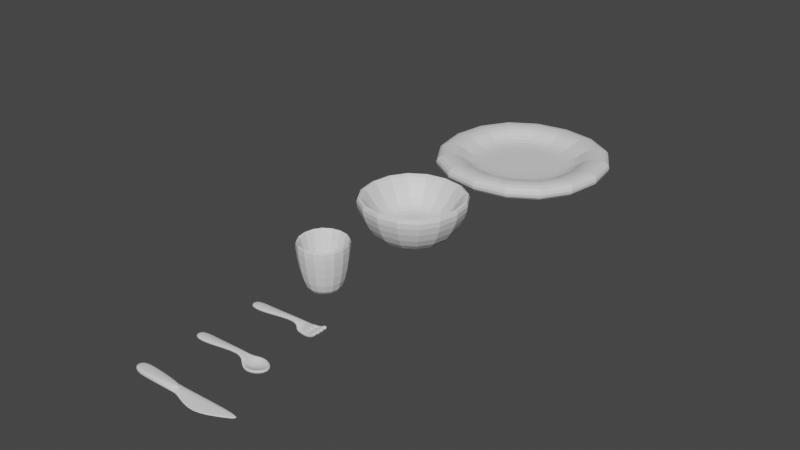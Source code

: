 # Source: Dishes.blend  (saved by Blender 3.5.10; exported with 4.5.12 LTS)
import bpy
from mathutils import Matrix  # noqa: F401  (used for matrix-valued properties, if any)

bpy.ops.wm.read_factory_settings(use_empty=True)
scene = bpy.context.scene
scene.name = 'Scene'

# ---- collections
col_collection = bpy.data.collections.new('Collection'); scene.collection.children.link(col_collection)

# ---- materials (node trees are filled in below, after node groups)
mat_material = bpy.data.materials.new('Material')
mat_material.alpha_threshold = 0.0
mat_material.use_transparent_shadow = False
mat_material.roughness = 0.5
mat_material.line_color = (0.0, 0.0, 0.0, 1.0)

# ---- material node trees
mat_material.use_nodes = True; mat_material.node_tree.nodes.clear()
_N = mat_material.node_tree.nodes; _L = mat_material.node_tree.links
n0 = _N.new('ShaderNodeOutputMaterial'); n0.name = 'Material Output'; n0.location = (300, 300)
n1 = _N.new('ShaderNodeBsdfPrincipled'); n1.name = 'Principled BSDF'; n1.location = (10, 300)
n1.distribution = 'GGX'
n1.subsurface_method = 'RANDOM_WALK_SKIN'
n1.inputs[3].default_value = 1.45
n1.inputs[27].default_value = (0.0, 0.0, 0.0, 1.0)
n1.inputs[28].default_value = 1.0
_L.new(n1.outputs[0], n0.inputs[0])
n0.is_active_output = True

# ---- world
world_world = bpy.data.worlds.new('World'); scene.world = world_world
world_world.use_nodes = True; world_world.node_tree.nodes.clear()
_N = world_world.node_tree.nodes; _L = world_world.node_tree.links
n0 = _N.new('ShaderNodeOutputWorld'); n0.name = 'World Output'; n0.location = (300, 300)
n1 = _N.new('ShaderNodeBackground'); n1.name = 'Background'; n1.location = (10, 300)
n1.inputs[0].default_value = (0.05088, 0.05088, 0.05088, 1.0)
_L.new(n1.outputs[0], n0.inputs[0])
n0.is_active_output = True
world_world.color = (0.05088, 0.05088, 0.05088)
world_world.use_sun_shadow = False
world_world.sun_shadow_jitter_overblur = 0.0

# ---- meshes
me_cube = bpy.data.meshes.new('Cube')
me_cube.from_pydata([(1.0, 1.0, 0.6345), (1.0, -1.0, 0.6345), (-1.0, 1.0, 0.6345), (-1.0, -1.0, 0.6345), (0.0, 0.0, 0.04433), (-0.632, 0.632, -0.04508), (-0.632, -0.632, -0.04508), (0.632, 0.632, -0.04508), (0.632, -0.632, -0.04508)], [], [(5, 6, 3, 2), (7, 5, 2, 0), (6, 8, 1, 3), (8, 7, 0, 1), (4, 6, 5), (4, 5, 7), (4, 8, 6), (4, 7, 8)])
_uv = me_cube.uv_layers.new(name='UVMap')
_uv.uv.foreach_set('vector', [0.2071, 0.5821, 0.2071, 0.6679, 0.125, 0.75, 0.125, 0.5, 0.2929, 0.5821, 0.2071, 0.5821, 0.125, 0.5, 0.375, 0.5, 0.2071, 0.6679, 0.2929, 0.6679, 0.375, 0.75, 0.125, 0.75, 0.2929, 0.6679, 0.2929, 0.5821, 0.375, 0.5, 0.375, 0.75, 0.2373, 0.6377, 0.2071, 0.6679, 0.2071, 0.5821, 0.2373, 0.6123, 0.2071, 0.5821, 0.2929, 0.5821, 0.2627, 0.6377, 0.2929, 0.6679, 0.2071, 0.6679, 0.2627, 0.6123, 0.2929, 0.5821, 0.2929, 0.6679])
me_cube.materials.append(mat_material)
me_cube.use_mirror_vertex_groups = False
me_cube.update()
me_cube_001 = bpy.data.meshes.new('Cube.001')
me_cube_001.from_pydata([(1.185, 1.185, 0.1692), (1.185, -1.185, 0.1692), (-1.185, 1.185, 0.1692), (-1.185, -1.185, 0.1692), (0.0, 0.0, -0.01015), (-1.1, 1.1, -0.01015), (-1.1, -1.1, -0.01015), (1.1, 1.1, -0.01015), (1.1, -1.1, -0.01015), (1.616, 1.616, 0.1692), (1.616, -1.616, 0.1692), (-1.616, 1.616, 0.1692), (-1.616, -1.616, 0.1692)], [], [(5, 6, 3, 2), (7, 5, 2, 0), (6, 8, 1, 3), (8, 7, 0, 1), (4, 6, 5), (4, 5, 7), (4, 8, 6), (4, 7, 8), (1, 0, 9, 10), (0, 2, 11, 9), (3, 1, 10, 12), (2, 3, 12, 11)])
_uv = me_cube_001.uv_layers.new(name='UVMap')
_uv.uv.foreach_set('vector', [0.2071, 0.5821, 0.2071, 0.6679, 0.125, 0.75, 0.125, 0.5, 0.2929, 0.5821, 0.2071, 0.5821, 0.125, 0.5, 0.375, 0.5, 0.2071, 0.6679, 0.2929, 0.6679, 0.375, 0.75, 0.125, 0.75, 0.2929, 0.6679, 0.2929, 0.5821, 0.375, 0.5, 0.375, 0.75, 0.2373, 0.6377, 0.2071, 0.6679, 0.2071, 0.5821, 0.2373, 0.6123, 0.2071, 0.5821, 0.2929, 0.5821, 0.2627, 0.6377, 0.2929, 0.6679, 0.2071, 0.6679, 0.2627, 0.6123, 0.2929, 0.5821, 0.2929, 0.6679, 0.375, 0.75, 0.375, 0.5, 0.375, 0.5, 0.375, 0.75, 0.375, 0.5, 0.125, 0.5, 0.125, 0.5, 0.375, 0.5, 0.125, 0.75, 0.375, 0.75, 0.375, 0.75, 0.125, 0.75, 0.125, 0.5, 0.125, 0.75, 0.125, 0.75, 0.125, 0.5])
me_cube_001.materials.append(mat_material)
me_cube_001.use_mirror_vertex_groups = False
me_cube_001.update()
me_cube_002 = bpy.data.meshes.new('Cube.002')
me_cube_002.from_pydata([(0.4581, 0.4581, 0.7624), (0.4581, -0.4581, 0.7624), (-0.4581, 0.4581, 0.7624), (-0.4581, -0.4581, 0.7624), (0.0, 0.0, 0.137), (-0.2973, 0.2973, -0.1344), (-0.2973, -0.2973, -0.1344), (0.2973, 0.2973, -0.1344), (0.2973, -0.2973, -0.1344)], [], [(5, 6, 3, 2), (7, 5, 2, 0), (6, 8, 1, 3), (8, 7, 0, 1), (4, 6, 5), (4, 5, 7), (4, 8, 6), (4, 7, 8)])
_uv = me_cube_002.uv_layers.new(name='UVMap')
_uv.uv.foreach_set('vector', [0.2071, 0.5821, 0.2071, 0.6679, 0.125, 0.75, 0.125, 0.5, 0.2929, 0.5821, 0.2071, 0.5821, 0.125, 0.5, 0.375, 0.5, 0.2071, 0.6679, 0.2929, 0.6679, 0.375, 0.75, 0.125, 0.75, 0.2929, 0.6679, 0.2929, 0.5821, 0.375, 0.5, 0.375, 0.75, 0.2373, 0.6377, 0.2071, 0.6679, 0.2071, 0.5821, 0.2373, 0.6123, 0.2071, 0.5821, 0.2929, 0.5821, 0.2627, 0.6377, 0.2929, 0.6679, 0.2071, 0.6679, 0.2627, 0.6123, 0.2929, 0.5821, 0.2929, 0.6679])
me_cube_002.materials.append(mat_material)
me_cube_002.use_mirror_vertex_groups = False
me_cube_002.update()
me_cube_003 = bpy.data.meshes.new('Cube.003')
me_cube_003.from_pydata([(0.5188, 0.1258, -0.007663), (-0.1277, 0.08706, -0.008059), (-0.1277, -0.1004, -0.008059), (0.4625, 0.01537, 0.07439), (0.4625, -0.02376, 0.07439), (0.5188, -0.145, -0.007663), (0.6506, 0.1258, -0.007663), (0.6506, -0.145, -0.007663), (0.6506, -0.07729, -0.007663), (0.6506, -0.00959, -0.007663), (0.6506, 0.05811, -0.007663), (0.7909, -0.00959, -0.007663), (0.7909, 0.05811, -0.007663), (0.7859, 0.1258, -0.007663), (0.7859, 0.05811, -0.007663), (0.7924, -0.07729, -0.007663), (0.7924, -0.00959, -0.007663), (0.7878, -0.145, -0.007663), (0.7878, -0.07729, -0.007663), (0.917, -0.00959, 0.08412), (0.917, 0.05811, 0.08412), (0.912, 0.1258, 0.08412), (0.912, 0.05811, 0.08412), (0.9185, -0.07729, 0.08412), (0.9185, -0.00959, 0.08412), (0.9139, -0.145, 0.08412), (0.9139, -0.07729, 0.08412), (-0.4258, 0.08706, -0.008059), (-0.4258, -0.1004, -0.008059)], [], [(5, 0, 6, 10, 9, 8, 7), (1, 3, 4, 2), (4, 3, 0, 5), (9, 10, 12, 11), (10, 6, 13, 14), (8, 9, 16, 15), (7, 8, 18, 17), (15, 16, 24, 23), (11, 12, 20, 19), (17, 18, 26, 25), (14, 13, 21, 22), (1, 2, 28, 27)])
_uv = me_cube_003.uv_layers.new(name='UVMap')
_uv.uv.foreach_set('vector', [0.2929, 0.6679, 0.2929, 0.5821, 0.2929, 0.5821, 0.2929, 0.6035, 0.2929, 0.625, 0.2929, 0.6465, 0.2929, 0.6679, 0.2071, 0.5821, 0.2929, 0.5821, 0.2929, 0.6679, 0.2071, 0.6679, 0.2929, 0.6679, 0.2929, 0.5821, 0.2929, 0.5821, 0.2929, 0.6679, 0.2929, 0.625, 0.2929, 0.6035, 0.2929, 0.6035, 0.2929, 0.625, 0.2929, 0.6035, 0.2929, 0.5821, 0.2929, 0.5821, 0.2929, 0.6035, 0.2929, 0.6465, 0.2929, 0.625, 0.2929, 0.625, 0.2929, 0.6465, 0.2929, 0.6679, 0.2929, 0.6465, 0.2929, 0.6465, 0.2929, 0.6679, 0.2929, 0.6465, 0.2929, 0.625, 0.2929, 0.625, 0.2929, 0.6465, 0.2929, 0.625, 0.2929, 0.6035, 0.2929, 0.6035, 0.2929, 0.625, 0.2929, 0.6679, 0.2929, 0.6465, 0.2929, 0.6465, 0.2929, 0.6679, 0.2929, 0.6035, 0.2929, 0.5821, 0.2929, 0.5821, 0.2929, 0.6035, 0.2071, 0.5821, 0.2071, 0.6679, 0.2071, 0.6679, 0.2071, 0.5821])
me_cube_003.materials.append(mat_material)
me_cube_003.use_mirror_vertex_groups = False
me_cube_003.update()
me_cube_004 = bpy.data.meshes.new('Cube.004')
me_cube_004.from_pydata([(0.5058, 0.1263, -0.02024), (-0.1407, 0.08753, -0.02063), (-0.1407, -0.09988, -0.02063), (0.4495, 0.01584, 0.06182), (0.4495, -0.02329, 0.06182), (0.5058, -0.1445, -0.02024), (0.7406, 0.2096, -0.02024), (0.7406, -0.2278, -0.02024), (0.6376, -0.009118, -0.1638), (1.007, -0.009118, -0.02024), (-0.4388, 0.08753, -0.02063), (-0.4388, -0.09988, -0.02063)], [], [(8, 6, 9), (1, 3, 4, 2), (7, 8, 9), (1, 2, 11, 10), (0, 6, 8), (7, 5, 8), (0, 8, 5, 4, 3)])
_uv = me_cube_004.uv_layers.new(name='UVMap')
_uv.uv.foreach_set('vector', [0.2929, 0.6465, 0.2929, 0.5821, 0.2929, 0.6465, 0.2071, 0.5821, 0.2929, 0.5821, 0.2929, 0.6679, 0.2071, 0.6679, 0.2929, 0.6679, 0.2929, 0.6465, 0.2929, 0.6465, 0.2071, 0.5821, 0.2071, 0.6679, 0.2071, 0.6679, 0.2071, 0.5821, 0.2929, 0.5821, 0.2929, 0.5821, 0.2929, 0.6465, 0.2929, 0.6679, 0.2929, 0.6679, 0.2929, 0.6465, 0.2929, 0.5821, 0.2929, 0.6465, 0.2929, 0.6679, 0.2929, 0.6679, 0.2929, 0.5821])
me_cube_004.materials.append(mat_material)
me_cube_004.use_mirror_vertex_groups = False
me_cube_004.update()
me_cube_005 = bpy.data.meshes.new('Cube.005')
me_cube_005.from_pydata([(1.53, 0.1263, -0.02024), (-0.1193, 0.08753, -0.02063), (-0.1193, -0.09988, -0.02063), (0.4024, 0.07669, -0.02089), (0.4024, -0.08414, -0.02089), (0.8155, -0.2492, -0.002862), (1.265, -0.009118, -0.0007586), (-0.4173, 0.08753, -0.02063), (-0.4173, -0.09988, -0.02063), (-0.1193, 0.08753, 0.04394), (-0.1193, -0.09988, 0.04394), (0.3539, 0.07669, 0.04368), (0.3539, -0.08414, 0.04368), (1.53, 0.1263, 0.04433), (0.8155, -0.2492, 0.01173), (1.265, -0.009118, 0.02485), (-0.4173, 0.08753, 0.04394), (-0.4173, -0.09988, 0.04394), (-0.1193, 0.08753, 0.08188), (-0.1193, -0.09988, 0.08188), (0.4518, 0.01584, 0.08163), (0.4518, -0.02329, 0.08163), (-0.4173, 0.08753, 0.08188), (-0.4173, -0.09988, 0.08188), (0.3398, 0.07106, -0.05882), (0.381, -0.08391, -0.004474), (0.4467, 0.07106, 0.08227), (0.4055, -0.08391, 0.02792)], [], [(1, 2, 4, 3), (1, 7, 8, 2), (24, 3, 4, 25), (16, 9, 18, 22), (12, 10, 19, 21), (0, 6, 15, 13), (2, 8, 17, 10), (6, 5, 14, 15), (24, 0, 13, 26), (1, 3, 11, 9), (8, 7, 16, 17), (25, 4, 12, 27), (4, 2, 10, 12), (7, 1, 9, 16), (18, 20, 21, 19), (18, 19, 23, 22), (11, 12, 21, 20), (9, 11, 20, 18), (10, 17, 23, 19), (17, 16, 22, 23), (26, 27, 12, 11), (13, 15, 14, 27, 26), (5, 25, 27, 14), (3, 24, 26, 11), (0, 24, 25, 5, 6)])
_uv = me_cube_005.uv_layers.new(name='UVMap')
_uv.uv.foreach_set('vector', [0.2071, 0.5821, 0.2071, 0.6679, 0.2929, 0.6679, 0.2929, 0.5821, 0.2071, 0.5821, 0.2071, 0.5821, 0.2071, 0.6679, 0.2071, 0.6679, 0.2929, 0.5821, 0.2929, 0.5821, 0.2929, 0.6679, 0.2929, 0.6679, 0.2071, 0.5821, 0.2071, 0.5821, 0.2071, 0.5821, 0.2071, 0.5821, 0.2929, 0.6679, 0.2071, 0.6679, 0.2071, 0.6679, 0.2929, 0.6679, 0.2929, 0.5821, 0.2929, 0.6465, 0.2929, 0.6465, 0.2929, 0.5821, 0.2071, 0.6679, 0.2071, 0.6679, 0.2071, 0.6679, 0.2071, 0.6679, 0.2929, 0.6465, 0.2929, 0.6679, 0.2929, 0.6679, 0.2929, 0.6465, 0.2929, 0.5821, 0.2929, 0.5821, 0.2929, 0.5821, 0.2929, 0.5821, 0.2071, 0.5821, 0.2929, 0.5821, 0.2929, 0.5821, 0.2071, 0.5821, 0.2071, 0.6679, 0.2071, 0.5821, 0.2071, 0.5821, 0.2071, 0.6679, 0.2929, 0.6679, 0.2929, 0.6679, 0.2929, 0.6679, 0.2929, 0.6679, 0.2929, 0.6679, 0.2071, 0.6679, 0.2071, 0.6679, 0.2929, 0.6679, 0.2071, 0.5821, 0.2071, 0.5821, 0.2071, 0.5821, 0.2071, 0.5821, 0.2071, 0.5821, 0.2929, 0.5821, 0.2929, 0.6679, 0.2071, 0.6679, 0.2071, 0.5821, 0.2071, 0.6679, 0.2071, 0.6679, 0.2071, 0.5821, 0.2929, 0.5821, 0.2929, 0.6679, 0.2929, 0.6679, 0.2929, 0.5821, 0.2071, 0.5821, 0.2929, 0.5821, 0.2929, 0.5821, 0.2071, 0.5821, 0.2071, 0.6679, 0.2071, 0.6679, 0.2071, 0.6679, 0.2071, 0.6679, 0.2071, 0.6679, 0.2071, 0.5821, 0.2071, 0.5821, 0.2071, 0.6679, 0.2929, 0.5821, 0.2929, 0.6679, 0.2929, 0.6679, 0.2929, 0.5821, 0.2929, 0.5821, 0.2929, 0.6465, 0.2929, 0.6679, 0.2929, 0.6679, 0.2929, 0.5821, 0.2929, 0.6679, 0.2929, 0.6679, 0.2929, 0.6679, 0.2929, 0.6679, 0.2929, 0.5821, 0.2929, 0.5821, 0.2929, 0.5821, 0.2929, 0.5821, 0.2929, 0.5821, 0.2929, 0.5821, 0.2929, 0.6679, 0.2929, 0.6679, 0.2929, 0.6465])
me_cube_005.materials.append(mat_material)
me_cube_005.use_mirror_vertex_groups = False
me_cube_005.update()

# ---- objects
ob_bowl = bpy.data.objects.new('Bowl', me_cube)
ob_plate = bpy.data.objects.new('Plate', me_cube_001)
ob_cup = bpy.data.objects.new('Cup', me_cube_002)
ob_fork = bpy.data.objects.new('Fork', me_cube_003)
ob_spoon = bpy.data.objects.new('Spoon', me_cube_004)
ob_knife = bpy.data.objects.new('Knife', me_cube_005)
ob_bottomdiameter_001 = bpy.data.objects.new('BottomDiameter.001', None)
ob_topdiameter = bpy.data.objects.new('TopDiameter', None)
ob_bottomdiameter_002 = bpy.data.objects.new('BottomDiameter.002', None)
ob_topdiameter_001 = bpy.data.objects.new('TopDiameter.001', None)
ob_bottomdiameter = bpy.data.objects.new('BottomDiameter', None)
ob_topdiameter_002 = bpy.data.objects.new('TopDiameter.002', None)

# ---- transforms, parenting, visibility, modifiers, constraints
ob_bowl.location = (0.0, 0.0, 0.0)
ob_bowl.lock_rotations_4d = False
ob_bowl.empty_display_type = 'ARROWS'
ob_bowl.show_name = True
ob_bowl.lineart.crease_threshold = 0.0
_m = ob_bowl.modifiers.new('Solidify', 'SOLIDIFY')
_m.thickness = 0.28
_m = ob_bowl.modifiers.new('Subdivision', 'SUBSURF')
ob_plate.location = (0.0, 3.0, 0.0)
ob_plate.lock_rotations_4d = False
ob_plate.empty_display_type = 'ARROWS'
ob_plate.show_name = True
ob_plate.lineart.crease_threshold = 0.0
_m = ob_plate.modifiers.new('Solidify', 'SOLIDIFY')
_m.thickness = 0.28
_m = ob_plate.modifiers.new('Subdivision', 'SUBSURF')
ob_cup.location = (0.0, -2.0, 0.0)
ob_cup.lock_rotations_4d = False
ob_cup.empty_display_type = 'ARROWS'
ob_cup.show_name = True
ob_cup.lineart.crease_threshold = 0.0
_m = ob_cup.modifiers.new('Solidify', 'SOLIDIFY')
_m.thickness = 0.15
_m = ob_cup.modifiers.new('Subdivision', 'SUBSURF')
ob_fork.location = (0.0, -3.0, 0.0)
ob_fork.lock_rotations_4d = False
ob_fork.empty_display_type = 'ARROWS'
ob_fork.show_name = True
ob_fork.lineart.crease_threshold = 0.0
_m = ob_fork.modifiers.new('Solidify', 'SOLIDIFY')
_m.thickness = 0.07
_m = ob_fork.modifiers.new('Subdivision', 'SUBSURF')
ob_spoon.location = (0.0, -4.0, 0.0)
ob_spoon.lock_rotations_4d = False
ob_spoon.empty_display_type = 'ARROWS'
ob_spoon.show_name = True
ob_spoon.lineart.crease_threshold = 0.0
_m = ob_spoon.modifiers.new('Solidify', 'SOLIDIFY')
_m.thickness = 0.07
_m = ob_spoon.modifiers.new('Subdivision', 'SUBSURF')
ob_knife.location = (0.0, -5.0, 0.0)
ob_knife.lock_rotations_4d = False
ob_knife.empty_display_type = 'ARROWS'
ob_knife.show_name = True
ob_knife.lineart.crease_threshold = 0.0
_m = ob_knife.modifiers.new('Subdivision', 'SUBSURF')
ob_bottomdiameter_001.parent = ob_bowl
ob_bottomdiameter_001.location = (6.608e-17, -0.0217, 0.2976)
ob_bottomdiameter_001.rotation_euler = (-1.571, -2.22e-16, 2.22e-16)
ob_bottomdiameter_001.scale = (0.3507, 0.3507, 0.3507)
ob_bottomdiameter_001.empty_display_type = 'CIRCLE'
ob_bottomdiameter_001.show_name = True
ob_topdiameter.parent = ob_bowl
ob_topdiameter.location = (1.507e-16, 9.313e-10, 0.6789)
ob_topdiameter.rotation_euler = (-1.571, -2.22e-16, 2.22e-16)
ob_topdiameter.scale = (0.5627, 0.5627, 0.5627)
ob_topdiameter.empty_display_type = 'CIRCLE'
ob_topdiameter.show_name = True
ob_bottomdiameter_002.parent = ob_cup
ob_bottomdiameter_002.matrix_parent_inverse = Matrix(((1.0, -0.0, -0.0, -0.0), (-0.0, 1.0, 0.0, 2.0), (-0.0, -0.0, 1.0, -0.0), (-0.0, 0.0, -0.0, 1.0)))
ob_bottomdiameter_002.location = (3.581e-17, -2.012, 0.1613)
ob_bottomdiameter_002.rotation_euler = (-1.571, -2.22e-16, 2.22e-16)
ob_bottomdiameter_002.scale = (0.1567, 0.1567, 0.1567)
ob_bottomdiameter_002.empty_display_type = 'CIRCLE'
ob_bottomdiameter_002.show_name = True
ob_topdiameter_001.parent = ob_cup
ob_topdiameter_001.matrix_parent_inverse = Matrix(((1.0, -0.0, -0.0, -0.0), (-0.0, 1.0, 0.0, 2.0), (-0.0, -0.0, 1.0, -0.0), (-0.0, 0.0, -0.0, 1.0)))
ob_topdiameter_001.location = (1.466e-16, -2.012, 0.6602)
ob_topdiameter_001.rotation_euler = (-1.571, -2.22e-16, 2.22e-16)
ob_topdiameter_001.scale = (0.2514, 0.2514, 0.2514)
ob_topdiameter_001.empty_display_type = 'CIRCLE'
ob_topdiameter_001.show_name = True
ob_bottomdiameter.parent = ob_plate
ob_bottomdiameter.matrix_parent_inverse = Matrix(((1.0, -0.0, 0.0, -0.0), (-0.0, 1.0, -0.0, -3.0), (0.0, -0.0, 1.0, -0.0), (-0.0, 0.0, -0.0, 1.0)))
ob_bottomdiameter.location = (5.369e-17, 3.004, 0.2418)
ob_bottomdiameter.rotation_euler = (-1.571, -2.22e-16, 2.22e-16)
ob_bottomdiameter.scale = (0.5428, 0.5428, 0.5428)
ob_bottomdiameter.empty_display_type = 'CIRCLE'
ob_bottomdiameter.show_name = True
ob_topdiameter_002.parent = ob_plate
ob_topdiameter_002.matrix_parent_inverse = Matrix(((1.0, -0.0, 0.0, -0.0), (-0.0, 1.0, -0.0, -3.0), (0.0, -0.0, 1.0, -0.0), (-0.0, 0.0, -0.0, 1.0)))
ob_topdiameter_002.location = (8.497e-17, 2.992, 0.4171)
ob_topdiameter_002.rotation_euler = (-1.571, -2.22e-16, 2.22e-16)
ob_topdiameter_002.scale = (0.854, 0.854, 0.854)
ob_topdiameter_002.empty_display_type = 'CIRCLE'
ob_topdiameter_002.show_name = True

# ---- collection membership
col_collection.objects.link(ob_bowl)
col_collection.objects.link(ob_plate)
col_collection.objects.link(ob_cup)
col_collection.objects.link(ob_fork)
col_collection.objects.link(ob_spoon)
col_collection.objects.link(ob_knife)
col_collection.objects.link(ob_bottomdiameter_001)
col_collection.objects.link(ob_topdiameter)
col_collection.objects.link(ob_bottomdiameter_002)
col_collection.objects.link(ob_topdiameter_001)
col_collection.objects.link(ob_bottomdiameter)
col_collection.objects.link(ob_topdiameter_002)

# ---- scene / render settings (as saved in the file)
scene.frame_start = 1; scene.frame_end = 250; scene.frame_set(1)
scene.render.engine = 'BLENDER_EEVEE_NEXT'
scene.cycles.sampling_pattern = 'TABULATED_SOBOL'
scene.view_settings.view_transform = 'Filmic'
bpy.context.view_layer.update()

# ---- added for rendering (the .blend has no active camera and no usable light): camera, sun
cam_auto = bpy.data.cameras.new('AutoCamera')
cam_auto.lens = 50.0
cam_auto.sensor_width = 36.0
cam_auto.clip_end = 1000.0
ob_auto_camera = bpy.data.objects.new('AutoCamera', cam_auto)
scene.collection.objects.link(ob_auto_camera)
ob_auto_camera.location = (9.64621, -11.8922, 8.03745)
ob_auto_camera.rotation_euler = (1.09748, -7.21219e-08, 0.694738)
scene.camera = ob_auto_camera
light_auto_sun = bpy.data.lights.new('AutoSun', 'SUN')
light_auto_sun.energy = 3.0
light_auto_sun.angle = 0.0523599
ob_auto_sun = bpy.data.objects.new('AutoSun', light_auto_sun)
scene.collection.objects.link(ob_auto_sun)
ob_auto_sun.rotation_euler = (0.872665, 0.174533, 0.523599)
bpy.context.view_layer.update()
